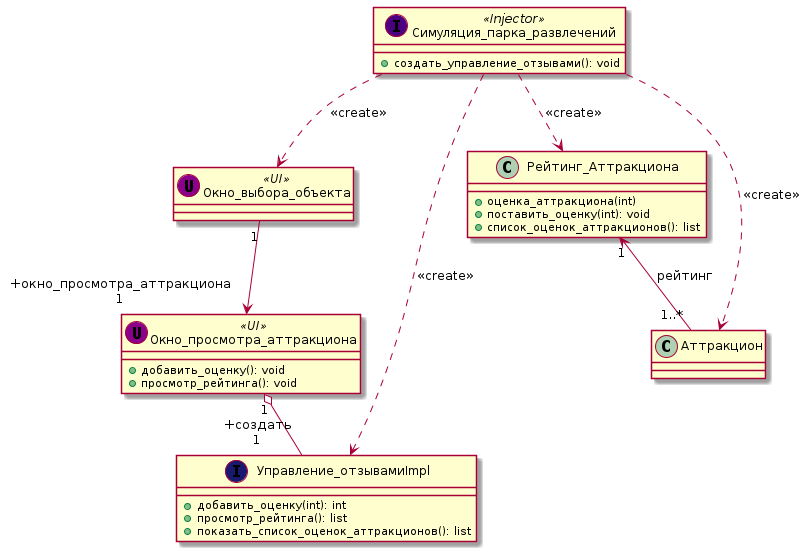

The diagram above was rendered by PlantUML. Its source (embedded in the PNG):
@startuml
Симуляция_парка_развлечений ..> Окно_выбора_объекта: <<create>>
Окно_выбора_объекта  "1" --> " +окно_просмотра_аттракциона\n1" Окно_просмотра_аттракциона
Симуляция_парка_развлечений ..> Управление_отзывамиImpl: <<create>>
Окно_просмотра_аттракциона "1" o-- " +создать\n1" Управление_отзывамиImpl
Симуляция_парка_развлечений ..> Рейтинг_Аттракциона: <<create>>
Симуляция_парка_развлечений ..> Аттракцион: <<create>>
Рейтинг_Аттракциона "1" <-- "1..*" Аттракцион: рейтинг

class Симуляция_парка_развлечений << (I,Indigo) Injector >> {
+ создать_управление_отзывами(): void
}

class Управление_отзывамиImpl << (I,MidnightBlue) >> {
    + добавить_оценку(int): int
    + просмотр_рейтинга(): list
    + показать_список_оценок_аттракционов(): list
}

class Окно_просмотра_аттракциона << (U,DarkMagenta) UI>> {
    + добавить_оценку(): void
    + просмотр_рейтинга(): void
}

class Рейтинг_Аттракциона {
    + оценка_аттракциона(int)
    + поставить_оценку(int): void
    + список_оценок_аттракционов(): list
}

class Аттракцион {
}

class Окно_выбора_объекта << (U,DarkMagenta) UI>> {
}


@enduml